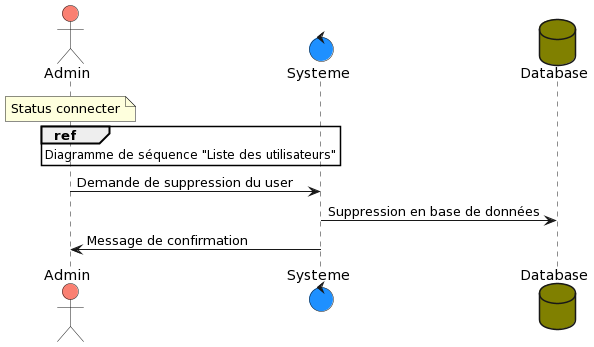

The diagram above was rendered by PlantUML. Its source (embedded in the PNG):
@startuml
actor Admin#salmon
control Systeme #dodgerblue
database Database #olive
note over Admin: Status connecter
ref over Admin: Diagramme de séquence "Liste des utilisateurs"

Admin-> Systeme : Demande de suppression du user
Systeme -> Database : Suppression en base de données
Systeme -> Admin: Message de confirmation
@enduml